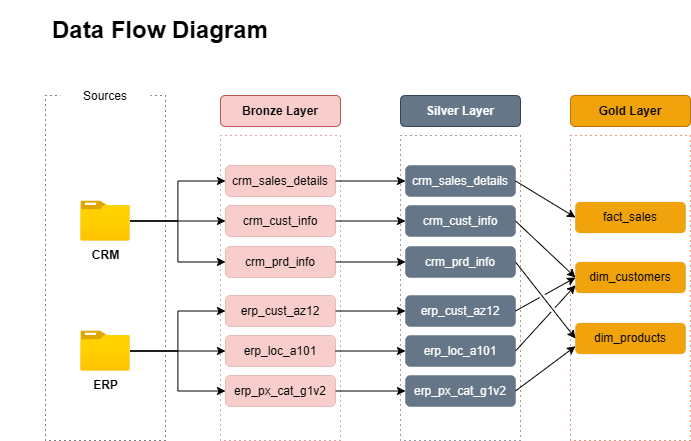

The diagram above was exported from draw.io. Its source (the exported page's mxGraphModel, read from the mxfile embedded in the PNG):
<mxGraphModel dx="826" dy="542" grid="1" gridSize="10" guides="1" tooltips="1" connect="1" arrows="1" fold="1" page="1" pageScale="1" pageWidth="850" pageHeight="1100" math="0" shadow="0">
  <root>
    <mxCell id="0" />
    <mxCell id="1" parent="0" />
    <mxCell id="XfM5WR9e9_pPZBOZBghW-1" parent="1" style="text;html=1;whiteSpace=wrap;strokeColor=none;fillColor=none;align=center;verticalAlign=middle;rounded=0;" value="&lt;h1&gt;Data Flow Diagram&lt;/h1&gt;" vertex="1">
      <mxGeometry height="30" width="320" x="40" y="40" as="geometry" />
    </mxCell>
    <mxCell id="XfM5WR9e9_pPZBOZBghW-3" parent="1" style="rounded=0;whiteSpace=wrap;html=1;fillColor=none;dashed=1;dashPattern=1 4;" value="" vertex="1">
      <mxGeometry height="345" width="120" x="85" y="120" as="geometry" />
    </mxCell>
    <mxCell id="XfM5WR9e9_pPZBOZBghW-2" parent="1" style="rounded=0;whiteSpace=wrap;html=1;fillColor=default;strokeColor=none;" value="Sources" vertex="1">
      <mxGeometry height="30" width="90" x="100" y="106" as="geometry" />
    </mxCell>
    <mxCell id="XfM5WR9e9_pPZBOZBghW-4" parent="1" style="rounded=0;whiteSpace=wrap;html=1;fillColor=none;dashed=1;dashPattern=1 4;strokeColor=#b85450;" value="" vertex="1">
      <mxGeometry height="305" width="120" x="260" y="160" as="geometry" />
    </mxCell>
    <mxCell id="XfM5WR9e9_pPZBOZBghW-5" parent="1" style="rounded=1;whiteSpace=wrap;html=1;fillColor=#f8cecc;strokeColor=#b85450;" value="&lt;b&gt;Bronze Layer&lt;/b&gt;" vertex="1">
      <mxGeometry height="31" width="120" x="260" y="120" as="geometry" />
    </mxCell>
    <mxCell id="XfM5WR9e9_pPZBOZBghW-16" edge="1" parent="1" source="XfM5WR9e9_pPZBOZBghW-6" style="edgeStyle=orthogonalEdgeStyle;rounded=0;orthogonalLoop=1;jettySize=auto;html=1;" target="XfM5WR9e9_pPZBOZBghW-11">
      <mxGeometry relative="1" as="geometry" />
    </mxCell>
    <mxCell id="XfM5WR9e9_pPZBOZBghW-17" edge="1" parent="1" source="XfM5WR9e9_pPZBOZBghW-6" style="edgeStyle=orthogonalEdgeStyle;rounded=0;orthogonalLoop=1;jettySize=auto;html=1;entryX=0;entryY=0.5;entryDx=0;entryDy=0;" target="XfM5WR9e9_pPZBOZBghW-10">
      <mxGeometry relative="1" as="geometry" />
    </mxCell>
    <mxCell id="XfM5WR9e9_pPZBOZBghW-19" edge="1" parent="1" source="XfM5WR9e9_pPZBOZBghW-6" style="edgeStyle=orthogonalEdgeStyle;rounded=0;orthogonalLoop=1;jettySize=auto;html=1;entryX=0;entryY=0.5;entryDx=0;entryDy=0;" target="XfM5WR9e9_pPZBOZBghW-8">
      <mxGeometry relative="1" as="geometry" />
    </mxCell>
    <mxCell id="XfM5WR9e9_pPZBOZBghW-6" parent="1" style="image;aspect=fixed;html=1;points=[];align=center;fontSize=12;image=img/lib/azure2/general/Folder_Blank.svg;" value="&lt;b&gt;CRM&lt;/b&gt;" vertex="1">
      <mxGeometry height="40" width="49.29" x="120.36" y="225.5" as="geometry" />
    </mxCell>
    <mxCell id="XfM5WR9e9_pPZBOZBghW-20" edge="1" parent="1" source="XfM5WR9e9_pPZBOZBghW-7" style="edgeStyle=orthogonalEdgeStyle;rounded=0;orthogonalLoop=1;jettySize=auto;html=1;entryX=0;entryY=0.5;entryDx=0;entryDy=0;" target="XfM5WR9e9_pPZBOZBghW-12">
      <mxGeometry relative="1" as="geometry">
        <mxPoint x="250" y="360" as="targetPoint" />
      </mxGeometry>
    </mxCell>
    <mxCell id="XfM5WR9e9_pPZBOZBghW-21" edge="1" parent="1" source="XfM5WR9e9_pPZBOZBghW-7" style="edgeStyle=orthogonalEdgeStyle;rounded=0;orthogonalLoop=1;jettySize=auto;html=1;" target="XfM5WR9e9_pPZBOZBghW-9">
      <mxGeometry relative="1" as="geometry" />
    </mxCell>
    <mxCell id="XfM5WR9e9_pPZBOZBghW-22" edge="1" parent="1" source="XfM5WR9e9_pPZBOZBghW-7" style="edgeStyle=orthogonalEdgeStyle;rounded=0;orthogonalLoop=1;jettySize=auto;html=1;entryX=0;entryY=0.5;entryDx=0;entryDy=0;" target="XfM5WR9e9_pPZBOZBghW-13">
      <mxGeometry relative="1" as="geometry" />
    </mxCell>
    <mxCell id="XfM5WR9e9_pPZBOZBghW-7" parent="1" style="image;aspect=fixed;html=1;points=[];align=center;fontSize=12;image=img/lib/azure2/general/Folder_Blank.svg;" value="&lt;b&gt;ERP&lt;/b&gt;" vertex="1">
      <mxGeometry height="40" width="49.29" x="120.36" y="355.5" as="geometry" />
    </mxCell>
    <mxCell id="aZv76EXC8fy4hlwxWphL-9" edge="1" parent="1" source="XfM5WR9e9_pPZBOZBghW-8" style="edgeStyle=orthogonalEdgeStyle;rounded=0;orthogonalLoop=1;jettySize=auto;html=1;" target="aZv76EXC8fy4hlwxWphL-3">
      <mxGeometry relative="1" as="geometry" />
    </mxCell>
    <mxCell id="XfM5WR9e9_pPZBOZBghW-8" parent="1" style="rounded=1;whiteSpace=wrap;html=1;fillColor=#f8cecc;strokeColor=#b85450;strokeWidth=0;" value="crm_sales_details" vertex="1">
      <mxGeometry height="31" width="110" x="265" y="190" as="geometry" />
    </mxCell>
    <mxCell id="aZv76EXC8fy4hlwxWphL-13" edge="1" parent="1" source="XfM5WR9e9_pPZBOZBghW-9" style="edgeStyle=orthogonalEdgeStyle;rounded=0;orthogonalLoop=1;jettySize=auto;html=1;" target="aZv76EXC8fy4hlwxWphL-4">
      <mxGeometry relative="1" as="geometry" />
    </mxCell>
    <mxCell id="XfM5WR9e9_pPZBOZBghW-9" parent="1" style="rounded=1;whiteSpace=wrap;html=1;fillColor=#f8cecc;strokeColor=#b85450;strokeWidth=0;" value="erp_loc_a101" vertex="1">
      <mxGeometry height="31" width="110" x="265" y="360" as="geometry" />
    </mxCell>
    <mxCell id="aZv76EXC8fy4hlwxWphL-11" edge="1" parent="1" source="XfM5WR9e9_pPZBOZBghW-10" style="edgeStyle=orthogonalEdgeStyle;rounded=0;orthogonalLoop=1;jettySize=auto;html=1;" target="aZv76EXC8fy4hlwxWphL-5">
      <mxGeometry relative="1" as="geometry" />
    </mxCell>
    <mxCell id="XfM5WR9e9_pPZBOZBghW-10" parent="1" style="rounded=1;whiteSpace=wrap;html=1;fillColor=#f8cecc;strokeColor=#b85450;strokeWidth=0;" value="crm_prd_info" vertex="1">
      <mxGeometry height="31" width="110" x="265" y="271" as="geometry" />
    </mxCell>
    <mxCell id="aZv76EXC8fy4hlwxWphL-10" edge="1" parent="1" source="XfM5WR9e9_pPZBOZBghW-11" style="edgeStyle=orthogonalEdgeStyle;rounded=0;orthogonalLoop=1;jettySize=auto;html=1;" target="aZv76EXC8fy4hlwxWphL-6">
      <mxGeometry relative="1" as="geometry" />
    </mxCell>
    <mxCell id="XfM5WR9e9_pPZBOZBghW-11" parent="1" style="rounded=1;whiteSpace=wrap;html=1;fillColor=#f8cecc;strokeColor=#b85450;strokeWidth=0;" value="crm_cust_info" vertex="1">
      <mxGeometry height="31" width="110" x="265" y="230" as="geometry" />
    </mxCell>
    <mxCell id="aZv76EXC8fy4hlwxWphL-12" edge="1" parent="1" source="XfM5WR9e9_pPZBOZBghW-12" style="edgeStyle=orthogonalEdgeStyle;rounded=0;orthogonalLoop=1;jettySize=auto;html=1;" target="aZv76EXC8fy4hlwxWphL-7">
      <mxGeometry relative="1" as="geometry" />
    </mxCell>
    <mxCell id="XfM5WR9e9_pPZBOZBghW-12" parent="1" style="rounded=1;whiteSpace=wrap;html=1;fillColor=#f8cecc;strokeColor=#b85450;strokeWidth=0;" value="erp_cust_az12" vertex="1">
      <mxGeometry height="31" width="110" x="265" y="320" as="geometry" />
    </mxCell>
    <mxCell id="aZv76EXC8fy4hlwxWphL-14" edge="1" parent="1" source="XfM5WR9e9_pPZBOZBghW-13" style="edgeStyle=orthogonalEdgeStyle;rounded=0;orthogonalLoop=1;jettySize=auto;html=1;" target="aZv76EXC8fy4hlwxWphL-8">
      <mxGeometry relative="1" as="geometry" />
    </mxCell>
    <mxCell id="XfM5WR9e9_pPZBOZBghW-13" parent="1" style="rounded=1;whiteSpace=wrap;html=1;fillColor=#f8cecc;strokeColor=#b85450;strokeWidth=0;" value="erp_px_cat_g1v2" vertex="1">
      <mxGeometry height="31" width="110" x="265" y="400" as="geometry" />
    </mxCell>
    <mxCell id="aZv76EXC8fy4hlwxWphL-1" parent="1" style="rounded=0;whiteSpace=wrap;html=1;fillColor=none;dashed=1;dashPattern=1 4;strokeColor=#314354;fontColor=#ffffff;" value="" vertex="1">
      <mxGeometry height="305" width="120" x="440" y="160" as="geometry" />
    </mxCell>
    <mxCell id="aZv76EXC8fy4hlwxWphL-2" parent="1" style="rounded=1;whiteSpace=wrap;html=1;fillColor=#647687;strokeColor=#314354;fontColor=#ffffff;" value="&lt;b&gt;Silver Layer&lt;/b&gt;" vertex="1">
      <mxGeometry height="31" width="120" x="440" y="120" as="geometry" />
    </mxCell>
    <mxCell id="aZv76EXC8fy4hlwxWphL-3" parent="1" style="rounded=1;whiteSpace=wrap;html=1;fillColor=#647687;strokeColor=#314354;strokeWidth=0;fontColor=#ffffff;" value="crm_sales_details" vertex="1">
      <mxGeometry height="31" width="110" x="445" y="190" as="geometry" />
    </mxCell>
    <mxCell id="aZv76EXC8fy4hlwxWphL-4" parent="1" style="rounded=1;whiteSpace=wrap;html=1;fillColor=#647687;strokeColor=#314354;strokeWidth=0;fontColor=#ffffff;" value="erp_loc_a101" vertex="1">
      <mxGeometry height="31" width="110" x="445" y="360" as="geometry" />
    </mxCell>
    <mxCell id="aZv76EXC8fy4hlwxWphL-5" parent="1" style="rounded=1;whiteSpace=wrap;html=1;fillColor=#647687;strokeColor=#314354;strokeWidth=0;fontColor=#ffffff;" value="crm_prd_info" vertex="1">
      <mxGeometry height="31" width="110" x="445" y="271" as="geometry" />
    </mxCell>
    <mxCell id="aZv76EXC8fy4hlwxWphL-6" parent="1" style="rounded=1;whiteSpace=wrap;html=1;fillColor=#647687;strokeColor=#314354;strokeWidth=0;fontColor=#ffffff;" value="crm_cust_info" vertex="1">
      <mxGeometry height="31" width="110" x="445" y="230" as="geometry" />
    </mxCell>
    <mxCell id="aZv76EXC8fy4hlwxWphL-7" parent="1" style="rounded=1;whiteSpace=wrap;html=1;fillColor=#647687;strokeColor=#314354;strokeWidth=0;fontColor=#ffffff;" value="erp_cust_az12" vertex="1">
      <mxGeometry height="31" width="110" x="445" y="320" as="geometry" />
    </mxCell>
    <mxCell id="aZv76EXC8fy4hlwxWphL-8" parent="1" style="rounded=1;whiteSpace=wrap;html=1;fillColor=#647687;strokeColor=#314354;strokeWidth=0;fontColor=#ffffff;" value="erp_px_cat_g1v2" vertex="1">
      <mxGeometry height="31" width="110" x="445" y="400" as="geometry" />
    </mxCell>
    <mxCell id="EX2HjklhSLN_dHEB72bL-1" parent="1" style="rounded=0;whiteSpace=wrap;html=1;fillColor=none;dashed=1;dashPattern=1 4;strokeColor=#C73500;fontColor=#000000;" value="" vertex="1">
      <mxGeometry height="305" width="120" x="610" y="160" as="geometry" />
    </mxCell>
    <mxCell id="EX2HjklhSLN_dHEB72bL-2" parent="1" style="rounded=1;whiteSpace=wrap;html=1;fillColor=#f0a30a;strokeColor=#BD7000;fontColor=#000000;" value="&lt;b&gt;Gold Layer&lt;/b&gt;" vertex="1">
      <mxGeometry height="31" width="120" x="610" y="120" as="geometry" />
    </mxCell>
    <mxCell id="EX2HjklhSLN_dHEB72bL-3" parent="1" style="rounded=1;whiteSpace=wrap;html=1;fillColor=#f0a30a;strokeColor=#BD7000;strokeWidth=0;fontColor=#000000;" value="fact_sales" vertex="1">
      <mxGeometry height="31" width="110" x="615" y="226.5" as="geometry" />
    </mxCell>
    <mxCell id="EX2HjklhSLN_dHEB72bL-5" parent="1" style="rounded=1;whiteSpace=wrap;html=1;fillColor=#f0a30a;strokeColor=#BD7000;strokeWidth=0;fontColor=#000000;" value="dim_products" vertex="1">
      <mxGeometry height="31" width="110" x="615" y="347.5" as="geometry" />
    </mxCell>
    <mxCell id="EX2HjklhSLN_dHEB72bL-6" parent="1" style="rounded=1;whiteSpace=wrap;html=1;fillColor=#f0a30a;strokeColor=#BD7000;strokeWidth=0;fontColor=#000000;" value="dim_customers" vertex="1">
      <mxGeometry height="31" width="110" x="615" y="286.5" as="geometry" />
    </mxCell>
    <mxCell id="EX2HjklhSLN_dHEB72bL-11" edge="1" parent="1" source="aZv76EXC8fy4hlwxWphL-3" style="endArrow=classic;html=1;rounded=0;entryX=0;entryY=0.5;entryDx=0;entryDy=0;exitX=1;exitY=0.5;exitDx=0;exitDy=0;jumpStyle=gap;" target="EX2HjklhSLN_dHEB72bL-3" value="">
      <mxGeometry height="50" relative="1" width="50" as="geometry">
        <mxPoint x="480" y="290" as="sourcePoint" />
        <mxPoint x="530" y="240" as="targetPoint" />
      </mxGeometry>
    </mxCell>
    <mxCell id="EX2HjklhSLN_dHEB72bL-12" edge="1" parent="1" source="aZv76EXC8fy4hlwxWphL-6" style="endArrow=classic;html=1;rounded=0;entryX=0;entryY=0.5;entryDx=0;entryDy=0;exitX=1;exitY=0.5;exitDx=0;exitDy=0;jumpStyle=gap;" target="EX2HjklhSLN_dHEB72bL-6" value="">
      <mxGeometry height="50" relative="1" width="50" as="geometry">
        <mxPoint x="580" y="240" as="sourcePoint" />
        <mxPoint x="640" y="276" as="targetPoint" />
      </mxGeometry>
    </mxCell>
    <mxCell id="EX2HjklhSLN_dHEB72bL-13" edge="1" parent="1" source="aZv76EXC8fy4hlwxWphL-5" style="endArrow=classic;html=1;rounded=0;entryX=0;entryY=0.5;entryDx=0;entryDy=0;exitX=1;exitY=0.5;exitDx=0;exitDy=0;jumpStyle=gap;" target="EX2HjklhSLN_dHEB72bL-5" value="">
      <mxGeometry height="50" relative="1" width="50" as="geometry">
        <mxPoint x="570" y="320" as="sourcePoint" />
        <mxPoint x="630" y="356" as="targetPoint" />
      </mxGeometry>
    </mxCell>
    <mxCell id="EX2HjklhSLN_dHEB72bL-14" edge="1" parent="1" source="aZv76EXC8fy4hlwxWphL-7" style="endArrow=classic;html=1;rounded=0;entryX=0;entryY=0.5;entryDx=0;entryDy=0;exitX=1;exitY=0.5;exitDx=0;exitDy=0;jumpStyle=gap;" target="EX2HjklhSLN_dHEB72bL-6" value="">
      <mxGeometry height="50" relative="1" width="50" as="geometry">
        <mxPoint x="580" y="430" as="sourcePoint" />
        <mxPoint x="640" y="466" as="targetPoint" />
      </mxGeometry>
    </mxCell>
    <mxCell id="EX2HjklhSLN_dHEB72bL-15" edge="1" parent="1" source="aZv76EXC8fy4hlwxWphL-4" style="endArrow=classic;html=1;rounded=0;entryX=0;entryY=0.75;entryDx=0;entryDy=0;exitX=1;exitY=0.5;exitDx=0;exitDy=0;jumpStyle=gap;" target="EX2HjklhSLN_dHEB72bL-6" value="">
      <mxGeometry height="50" relative="1" width="50" as="geometry">
        <mxPoint x="580" y="410" as="sourcePoint" />
        <mxPoint x="640" y="446" as="targetPoint" />
      </mxGeometry>
    </mxCell>
    <mxCell id="EX2HjklhSLN_dHEB72bL-16" edge="1" parent="1" source="aZv76EXC8fy4hlwxWphL-8" style="endArrow=classic;html=1;rounded=0;entryX=0;entryY=0.75;entryDx=0;entryDy=0;exitX=1;exitY=0.5;exitDx=0;exitDy=0;jumpStyle=gap;" target="EX2HjklhSLN_dHEB72bL-5" value="">
      <mxGeometry height="50" relative="1" width="50" as="geometry">
        <mxPoint x="580" y="440" as="sourcePoint" />
        <mxPoint x="640" y="476" as="targetPoint" />
      </mxGeometry>
    </mxCell>
  </root>
</mxGraphModel>